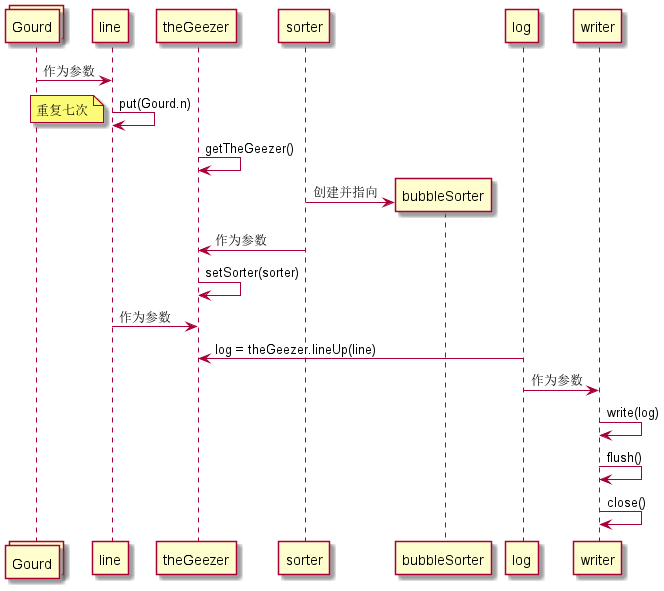

The diagram above was rendered by PlantUML. Its source (embedded in the PNG):
@startuml

collections Gourd
participant line
participant theGeezer
participant sorter
participant bubbleSorter
participant log
participant writer


line <- Gourd: 作为参数
line -> line:put(Gourd.n)
note left :重复七次

theGeezer->theGeezer:getTheGeezer()

create bubbleSorter
sorter->bubbleSorter:创建并指向

sorter->theGeezer:作为参数
theGeezer->theGeezer:setSorter(sorter)

line->theGeezer:作为参数
log->theGeezer:log = theGeezer.lineUp(line)

log->writer:作为参数
writer->writer:write(log)
writer->writer:flush()
writer->writer:close()

@enduml